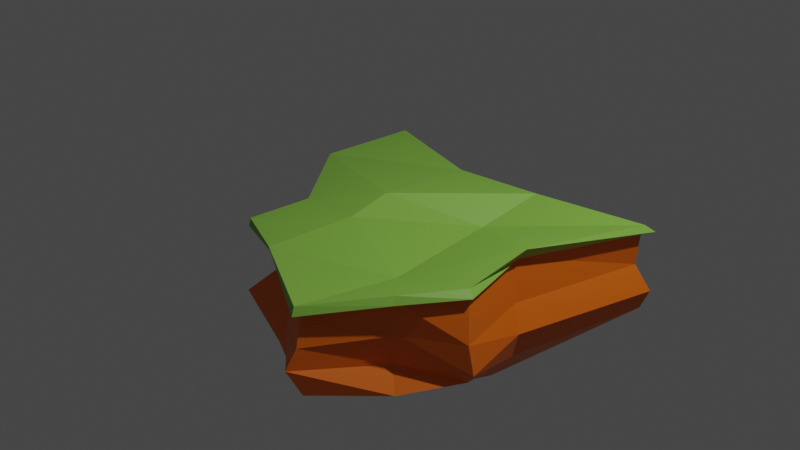 # Source: OneWeekChallenge_day_03.blend  (saved by Blender 3.3.6; exported with 4.5.12 LTS)
import bpy
from mathutils import Matrix  # noqa: F401  (used for matrix-valued properties, if any)

bpy.ops.wm.read_factory_settings(use_empty=True)
scene = bpy.context.scene
scene.name = 'Scene'

# ---- collections
col_collection = bpy.data.collections.new('Collection'); scene.collection.children.link(col_collection)

# ---- images (referenced by path relative to the original .blend; pixels are not part of the script)
import os
ASSET_DIR = os.environ.get("B2B_ASSET_DIR", "")  # directory of the original .blend (textures are referenced by path, not embedded)
HERE = os.path.dirname(os.path.abspath(__file__))  # packed textures are extracted next to this script under _unpacked/

def load_image(name, relpath, width, height, colorspace="sRGB"):
    """Load a texture the original file referenced (path relative to the .blend, or extracted next to this script)."""
    p = next((c for c in (os.path.join(HERE, relpath), os.path.join(ASSET_DIR, relpath)) if relpath and os.path.exists(c)), "")
    if p:
        img = bpy.data.images.load(p, check_existing=True)
        img.name = name
    else:  # same state as the original file: an image datablock whose file is absent (Cycles renders it pink)
        img = bpy.data.images.new(name, width, height)
        img.source = "FILE"
        img.filepath = "//" + (relpath or name)
    img.colorspace_settings.name = colorspace
    return img
img_pixel_color_map_png = load_image('pixel_color_map.png', '_unpacked/pixel_color_map.5290dd05.png', 7, 7, 'sRGB')

# ---- materials (node trees are filled in below, after node groups)
mat_basematerial = bpy.data.materials.new('BaseMaterial')
mat_basematerial.alpha_threshold = 0.0
mat_basematerial.use_transparent_shadow = False
mat_basematerial.roughness = 0.5
mat_basematerial.line_color = (0.0, 0.0, 0.0, 1.0)

# ---- node groups
ng_auto_smooth = bpy.data.node_groups.new('Auto Smooth', 'GeometryNodeTree')
_s = ng_auto_smooth.interface.new_socket(name='Geometry', in_out='OUTPUT', socket_type='NodeSocketGeometry')
_s = ng_auto_smooth.interface.new_socket(name='Geometry', in_out='INPUT', socket_type='NodeSocketGeometry')
_s = ng_auto_smooth.interface.new_socket(name='Angle', in_out='INPUT', socket_type='NodeSocketFloat')
_s.subtype = 'ANGLE'
_s.min_value = 0.0
_s.max_value = 3.142
ng_auto_smooth.is_modifier = True
_N = ng_auto_smooth.nodes; _L = ng_auto_smooth.links
n0 = _N.new('NodeGroupOutput'); n0.name = 'Group Output'; n0.location = (480, -100)
n1 = _N.new('NodeGroupInput'); n1.name = 'Group Input'; n1.location = (-420, -300)
n2 = _N.new('NodeGroupInput'); n2.name = 'Group Input.001'; n2.location = (-60, -100)
n3 = _N.new('GeometryNodeSetShadeSmooth'); n3.name = 'Set Shade Smooth'; n3.location = (120, -100)
n3.domain = 'EDGE'
n4 = _N.new('GeometryNodeSetShadeSmooth'); n4.name = 'Set Shade Smooth.001'; n4.location = (300, -100)
n5 = _N.new('GeometryNodeInputMeshEdgeAngle'); n5.name = 'Edge Angle'; n5.location = (-420, -220)
n6 = _N.new('GeometryNodeInputEdgeSmooth'); n6.name = 'Is Edge Smooth'; n6.location = (-60, -160)
n7 = _N.new('GeometryNodeInputShadeSmooth'); n7.name = 'Is Face Smooth'; n7.location = (-240, -340)
n8 = _N.new('FunctionNodeBooleanMath'); n8.name = 'Boolean Math'; n8.location = (-60, -220)
n9 = _N.new('FunctionNodeCompare'); n9.name = 'Compare'; n9.location = (-240, -180)
n9.operation = 'LESS_EQUAL'
_L.new(n5.outputs[0], n9.inputs[0])
_L.new(n4.outputs[0], n0.inputs[0])
_L.new(n1.outputs[1], n9.inputs[1])
_L.new(n9.outputs[0], n8.inputs[0])
_L.new(n7.outputs[0], n8.inputs[1])
_L.new(n2.outputs[0], n3.inputs[0])
_L.new(n6.outputs[0], n3.inputs[1])
_L.new(n3.outputs[0], n4.inputs[0])
_L.new(n8.outputs[0], n3.inputs[2])
n0.is_active_output = True

# ---- material node trees
mat_basematerial.use_nodes = True; mat_basematerial.node_tree.nodes.clear()
_N = mat_basematerial.node_tree.nodes; _L = mat_basematerial.node_tree.links
n0 = _N.new('ShaderNodeOutputMaterial'); n0.name = 'Material Output'; n0.location = (300, 300)
n1 = _N.new('ShaderNodeBsdfPrincipled'); n1.name = 'Principled BSDF'; n1.location = (10, 300)
n1.distribution = 'GGX'
n1.subsurface_method = 'RANDOM_WALK_SKIN'
n1.inputs[3].default_value = 1.45
n1.inputs[27].default_value = (0.0, 0.0, 0.0, 1.0)
n1.inputs[28].default_value = 1.0
n2 = _N.new('ShaderNodeMapping'); n2.name = 'Mapping'; n2.location = (-450, 260)
n3 = _N.new('ShaderNodeTexCoord'); n3.name = 'Texture Coordinate'; n3.location = (-630, 260)
n4 = _N.new('ShaderNodeTexImage'); n4.name = 'Image Texture'; n4.location = (-270, 260)
n4.image = img_pixel_color_map_png
n4.interpolation = 'Closest'
_L.new(n1.outputs[0], n0.inputs[0])
_L.new(n4.outputs[0], n1.inputs[0])
_L.new(n2.outputs[0], n4.inputs[0])
_L.new(n3.outputs[2], n2.inputs[0])
n0.is_active_output = True

# ---- world
world_world = bpy.data.worlds.new('World'); scene.world = world_world
world_world.use_nodes = True; world_world.node_tree.nodes.clear()
_N = world_world.node_tree.nodes; _L = world_world.node_tree.links
n0 = _N.new('ShaderNodeOutputWorld'); n0.name = 'World Output'; n0.location = (300, 300)
n1 = _N.new('ShaderNodeBackground'); n1.name = 'Background'; n1.location = (10, 300)
n1.inputs[0].default_value = (0.05088, 0.05088, 0.05088, 1.0)
_L.new(n1.outputs[0], n0.inputs[0])
n0.is_active_output = True
world_world.color = (0.05088, 0.05088, 0.05088)
world_world.use_sun_shadow = False
world_world.sun_shadow_jitter_overblur = 0.0

# ---- cameras
cam_camera = bpy.data.cameras.new('Camera')
cam_camera.clip_end = 100.0
cam_camera.ortho_scale = 7.314

# ---- lights
light_light = bpy.data.lights.new('Light', 'POINT')
light_light.transmission_factor = 0.0
light_light.energy = 1000.0
light_light.shadow_soft_size = 0.1
light_light.shadow_maximum_resolution = 0.006
light_light.use_absolute_resolution = True

# ---- meshes
me_plane = bpy.data.meshes.new('Plane')
me_plane.from_pydata([(-1.072, -1.07, -0.01269), (1.064, -1.055, -0.03213), (-1.721, 1.721, -0.002831), (1.752, 1.757, -0.03639), (-0.4387, -1.317, -0.01274), (0.6179, -1.848, -0.01261), (0.5112, 1.532, -0.034), (-0.4584, 1.385, -0.02137), (-1.8, 0.6029, -0.01288), (-1.035, -0.3423, -0.01648), (1.427, -0.4673, -0.03781), (1.321, 0.4415, -0.005676), (-0.3362, -0.3461, 0.02317), (-0.3878, 0.1807, 0.1002), (0.6203, -0.6154, -0.1964), (0.4341, 0.7826, -0.2041), (-1.036, -0.3424, -0.1131), (-1.084, -1.083, -0.106), (0.6291, -1.886, -0.1025), (1.09, -1.085, -0.1161), (1.24, 0.4197, -0.1297), (1.833, 1.834, -0.1117), (-0.4636, 1.398, -0.1131), (-1.589, 1.6, -0.132), (-0.4236, -1.272, -0.1224), (0.5283, 1.584, -0.1137), (1.038, -0.9827, -0.4937), (0.6021, -1.832, -0.4659), (-1.773, 0.5956, -0.1159), (1.495, -0.4948, -0.1123), (-0.7955, -0.9731, -0.5359), (-1.132, -0.254, -0.6303), (-0.933, -0.3004, -0.1399), (-1.005, -1.0, -0.1142), (0.5877, -1.746, -0.1111), (1.035, -1.023, -0.1171), (1.192, 0.4067, -0.1295), (1.731, 1.736, -0.1144), (-0.4478, 1.357, -0.1055), (-1.523, 1.539, -0.1283), (-0.4085, -1.228, -0.1155), (0.5124, 1.536, -0.1065), (0.9284, -0.9602, -0.8716), (0.5508, -1.932, -0.6889), (-1.719, 0.5808, -0.1077), (1.428, -0.4677, -0.1105), (-1.188, -1.076, -0.8987), (-1.033, -0.3252, -0.8377), (1.266, 0.369, -0.6004), (1.703, 1.729, -0.4939), (-0.3781, 1.024, -0.6336), (-1.498, 1.515, -0.5092), (-0.3833, -1.146, -0.6211), (0.5011, 1.411, -0.5137), (1.069, -1.061, -1.113), (0.5976, -1.78, -1.0), (-1.743, 0.5988, -0.5145), (1.508, -0.544, -0.581), (-1.033, -1.029, -1.012), (-1.006, -0.3302, -1.364), (1.386, 0.3128, -0.8799), (1.874, 1.794, -0.7673), (-0.5118, 1.464, -0.8579), (-1.634, 1.482, -0.805), (-0.3608, -1.169, -0.8145), (0.3845, 1.728, -0.8905), (-1.798, 0.5888, -0.7472), (1.541, -0.4973, -0.9243), (1.259, 0.4248, -1.228), (1.777, 1.78, -1.0), (-0.4496, 1.362, -1.066), (-1.625, 1.633, -1.0), (-0.422, -1.267, -1.111), (0.5155, 1.545, -1.009), (-0.8655, 0.676, -1.986), (0.6443, 0.78, -1.944), (-1.736, 0.5854, -1.0), (1.452, -0.4772, -1.044), (-0.4865, -0.6217, -1.677), (0.2069, -0.1883, -1.963)], [], [(15, 6, 3, 11), (8, 2, 7, 13), (13, 7, 6, 15), (4, 12, 14, 5), (12, 13, 15, 14), (0, 9, 12, 4), (9, 8, 13, 12), (5, 14, 10, 1), (14, 15, 11, 10), (25, 22, 38, 41), (16, 17, 33, 32), (23, 28, 44, 39), (22, 23, 39, 38), (29, 20, 36, 45), (21, 25, 41, 37), (20, 21, 37, 36), (19, 29, 45, 35), (24, 18, 34, 40), (4, 5, 18, 24), (1, 10, 29, 19), (11, 3, 21, 20), (3, 6, 25, 21), (10, 11, 20, 29), (7, 2, 23, 22), (2, 8, 28, 23), (9, 0, 17, 16), (6, 7, 22, 25), (0, 4, 24, 17), (8, 9, 16, 28), (5, 1, 19, 18), (34, 35, 26, 27), (44, 32, 31, 56), (33, 40, 52, 30), (41, 38, 50, 53), (32, 33, 30, 31), (39, 44, 56, 51), (38, 39, 51, 50), (45, 36, 48, 57), (37, 41, 53, 49), (17, 24, 40, 33), (28, 16, 32, 44), (18, 19, 35, 34), (27, 26, 42, 43), (56, 31, 47, 66), (30, 52, 64, 46), (53, 50, 62, 65), (31, 30, 46, 47), (51, 56, 66, 63), (50, 51, 63, 62), (57, 48, 60, 67), (49, 53, 65, 61), (40, 34, 27, 52), (35, 45, 57, 26), (36, 37, 49, 48), (43, 42, 54, 55), (66, 47, 59, 76), (46, 64, 72, 58), (65, 62, 70, 73), (47, 46, 58, 59), (63, 66, 76, 71), (62, 63, 71, 70), (67, 60, 68, 77), (61, 65, 73, 69), (52, 27, 43, 64), (26, 57, 67, 42), (48, 49, 61, 60), (75, 68, 69, 73), (76, 74, 70, 71), (74, 75, 73, 70), (72, 55, 79, 78), (78, 79, 75, 74), (58, 72, 78, 59), (59, 78, 74, 76), (55, 54, 77, 79), (79, 77, 68, 75), (64, 43, 55, 72), (42, 67, 77, 54), (60, 61, 69, 68)])
_uv = me_plane.uv_layers.new(name='UVMap')
_uv.uv.foreach_set('vector', [0.7369, 0.7369, 0.8369, 0.7369, 0.8369, 0.8369, 0.7369, 0.8369, 0.7369, 0.7369, 0.8369, 0.7369, 0.8369, 0.8369, 0.7369, 0.8369, 0.7369, 0.7369, 0.8369, 0.7369, 0.8369, 0.8369, 0.7369, 0.8369, 0.7369, 0.7369, 0.8369, 0.7369, 0.8369, 0.8369, 0.7369, 0.8369, 0.7369, 0.7369, 0.8369, 0.7369, 0.8369, 0.8369, 0.7369, 0.8369, 0.7369, 0.7369, 0.8369, 0.7369, 0.8369, 0.8369, 0.7369, 0.8369, 0.7369, 0.7369, 0.8369, 0.7369, 0.8369, 0.8369, 0.7369, 0.8369, 0.7369, 0.7369, 0.8369, 0.7369, 0.8369, 0.8369, 0.7369, 0.8369, 0.7369, 0.7369, 0.8369, 0.7369, 0.8369, 0.8369, 0.7369, 0.8369, 0.7352, 0.738, 0.8352, 0.738, 0.8352, 0.838, 0.7352, 0.838, 0.7352, 0.738, 0.8352, 0.738, 0.8352, 0.838, 0.7352, 0.838, 0.7352, 0.738, 0.8352, 0.738, 0.8352, 0.838, 0.7352, 0.838, 0.7352, 0.738, 0.8352, 0.738, 0.8352, 0.838, 0.7352, 0.838, 0.7352, 0.738, 0.8352, 0.738, 0.8352, 0.838, 0.7352, 0.838, 0.7352, 0.738, 0.8352, 0.738, 0.8352, 0.838, 0.7352, 0.838, 0.7352, 0.738, 0.8352, 0.738, 0.8352, 0.838, 0.7352, 0.838, 0.7352, 0.738, 0.8352, 0.738, 0.8352, 0.838, 0.7352, 0.838, 0.7352, 0.738, 0.8352, 0.738, 0.8352, 0.838, 0.7352, 0.838, 0.7369, 0.7369, 0.8369, 0.7369, 0.8369, 0.8369, 0.7369, 0.8369, 0.7369, 0.7369, 0.8369, 0.7369, 0.8369, 0.8369, 0.7369, 0.8369, 0.7369, 0.7369, 0.8369, 0.7369, 0.8369, 0.8369, 0.7369, 0.8369, 0.7369, 0.7369, 0.8369, 0.7369, 0.8369, 0.8369, 0.7369, 0.8369, 0.7369, 0.7369, 0.8369, 0.7369, 0.8369, 0.8369, 0.7369, 0.8369, 0.7369, 0.7369, 0.8369, 0.7369, 0.8369, 0.8369, 0.7369, 0.8369, 0.7369, 0.7369, 0.8369, 0.7369, 0.8369, 0.8369, 0.7369, 0.8369, 0.7369, 0.7369, 0.8369, 0.7369, 0.8369, 0.8369, 0.7369, 0.8369, 0.7369, 0.7369, 0.8369, 0.7369, 0.8369, 0.8369, 0.7369, 0.8369, 0.7369, 0.7369, 0.8369, 0.7369, 0.8369, 0.8369, 0.7369, 0.8369, 0.7369, 0.7369, 0.8369, 0.7369, 0.8369, 0.8369, 0.7369, 0.8369, 0.7369, 0.7369, 0.8369, 0.7369, 0.8369, 0.8369, 0.7369, 0.8369, 0.166, 0.1688, 0.266, 0.1688, 0.266, 0.2688, 0.166, 0.2688, 0.166, 0.1688, 0.266, 0.1688, 0.266, 0.2688, 0.166, 0.2688, 0.166, 0.1688, 0.266, 0.1688, 0.266, 0.2688, 0.166, 0.2688, 0.166, 0.1688, 0.266, 0.1688, 0.266, 0.2688, 0.166, 0.2688, 0.166, 0.1688, 0.266, 0.1688, 0.266, 0.2688, 0.166, 0.2688, 0.166, 0.1688, 0.266, 0.1688, 0.266, 0.2688, 0.166, 0.2688, 0.166, 0.1688, 0.266, 0.1688, 0.266, 0.2688, 0.166, 0.2688, 0.166, 0.1688, 0.266, 0.1688, 0.266, 0.2688, 0.166, 0.2688, 0.166, 0.1688, 0.266, 0.1688, 0.266, 0.2688, 0.166, 0.2688, 0.7352, 0.738, 0.8352, 0.738, 0.8352, 0.838, 0.7352, 0.838, 0.7352, 0.738, 0.8352, 0.738, 0.8352, 0.838, 0.7352, 0.838, 0.7352, 0.738, 0.8352, 0.738, 0.8352, 0.838, 0.7352, 0.838, 0.166, 0.1688, 0.266, 0.1688, 0.266, 0.2688, 0.166, 0.2688, 0.166, 0.1688, 0.266, 0.1688, 0.266, 0.2688, 0.166, 0.2688, 0.166, 0.1688, 0.266, 0.1688, 0.266, 0.2688, 0.166, 0.2688, 0.166, 0.1688, 0.266, 0.1688, 0.266, 0.2688, 0.166, 0.2688, 0.166, 0.1688, 0.266, 0.1688, 0.266, 0.2688, 0.166, 0.2688, 0.166, 0.1688, 0.266, 0.1688, 0.266, 0.2688, 0.166, 0.2688, 0.166, 0.1688, 0.266, 0.1688, 0.266, 0.2688, 0.166, 0.2688, 0.166, 0.1688, 0.266, 0.1688, 0.266, 0.2688, 0.166, 0.2688, 0.166, 0.1688, 0.266, 0.1688, 0.266, 0.2688, 0.166, 0.2688, 0.166, 0.1688, 0.266, 0.1688, 0.266, 0.2688, 0.166, 0.2688, 0.166, 0.1688, 0.266, 0.1688, 0.266, 0.2688, 0.166, 0.2688, 0.166, 0.1688, 0.266, 0.1688, 0.266, 0.2688, 0.166, 0.2688, 0.166, 0.1688, 0.266, 0.1688, 0.266, 0.2688, 0.166, 0.2688, 0.166, 0.1688, 0.266, 0.1688, 0.266, 0.2688, 0.166, 0.2688, 0.166, 0.1688, 0.266, 0.1688, 0.266, 0.2688, 0.166, 0.2688, 0.166, 0.1688, 0.266, 0.1688, 0.266, 0.2688, 0.166, 0.2688, 0.166, 0.1688, 0.266, 0.1688, 0.266, 0.2688, 0.166, 0.2688, 0.166, 0.1688, 0.266, 0.1688, 0.266, 0.2688, 0.166, 0.2688, 0.166, 0.1688, 0.266, 0.1688, 0.266, 0.2688, 0.166, 0.2688, 0.166, 0.1688, 0.266, 0.1688, 0.266, 0.2688, 0.166, 0.2688, 0.166, 0.1688, 0.266, 0.1688, 0.266, 0.2688, 0.166, 0.2688, 0.166, 0.1688, 0.266, 0.1688, 0.266, 0.2688, 0.166, 0.2688, 0.166, 0.1688, 0.266, 0.1688, 0.266, 0.2688, 0.166, 0.2688, 0.166, 0.1688, 0.266, 0.1688, 0.266, 0.2688, 0.166, 0.2688, 0.166, 0.1688, 0.266, 0.1688, 0.266, 0.2688, 0.166, 0.2688, 0.166, 0.1688, 0.266, 0.1688, 0.266, 0.2688, 0.166, 0.2688, 0.166, 0.1688, 0.266, 0.1688, 0.266, 0.2688, 0.166, 0.2688, 0.166, 0.1688, 0.266, 0.1688, 0.266, 0.2688, 0.166, 0.2688, 0.166, 0.1688, 0.266, 0.1688, 0.266, 0.2688, 0.166, 0.2688, 0.166, 0.1688, 0.266, 0.1688, 0.266, 0.2688, 0.166, 0.2688, 0.166, 0.1688, 0.266, 0.1688, 0.266, 0.2688, 0.166, 0.2688, 0.166, 0.1688, 0.266, 0.1688, 0.266, 0.2688, 0.166, 0.2688, 0.166, 0.1688, 0.266, 0.1688, 0.266, 0.2688, 0.166, 0.2688, 0.166, 0.1688, 0.266, 0.1688, 0.266, 0.2688, 0.166, 0.2688, 0.166, 0.1688, 0.266, 0.1688, 0.266, 0.2688, 0.166, 0.2688, 0.166, 0.1688, 0.266, 0.1688, 0.266, 0.2688, 0.166, 0.2688])
me_plane.materials.append(mat_basematerial)
me_plane.update()

# ---- objects
ob_light = bpy.data.objects.new('Light', light_light)
ob_camera = bpy.data.objects.new('Camera', cam_camera)
ob_plane = bpy.data.objects.new('Plane', me_plane)

# ---- transforms, parenting, visibility, modifiers, constraints
ob_light.location = (4.076, 1.005, 5.904)
ob_light.rotation_euler = (0.6503, 0.05522, 1.866)
ob_light.lock_rotations_4d = False
ob_light.empty_display_type = 'ARROWS'
ob_light.color = (0.0, 0.0, 0.0, 0.0)
ob_light.lineart.crease_threshold = 0.0
ob_camera.location = (7.359, -6.926, 4.958)
ob_camera.rotation_euler = (1.109, 0.0, 0.8149)
ob_camera.lock_rotations_4d = False
ob_camera.empty_display_type = 'ARROWS'
ob_camera.color = (0.0, 0.0, 0.0, 0.0)
ob_camera.display_type = 'WIRE'
ob_camera.lineart.crease_threshold = 0.0
ob_plane.location = (0.0, 0.0, 0.0)
_m = ob_plane.modifiers.new('Auto Smooth', 'NODES')
_m.node_group = ng_auto_smooth
_gi = [s.identifier for s in ng_auto_smooth.interface.items_tree if s.item_type == 'SOCKET' and s.in_out == 'INPUT']
_m[_gi[1]] = 0.5236  # Angle

# ---- collection membership
col_collection.objects.link(ob_light)
col_collection.objects.link(ob_camera)
col_collection.objects.link(ob_plane)

# ---- scene / render settings (as saved in the file)
scene.camera = ob_camera
scene.frame_start = 1; scene.frame_end = 250; scene.frame_set(1)
scene.render.engine = 'BLENDER_EEVEE_NEXT'
scene.cycles.sampling_pattern = 'TABULATED_SOBOL'
scene.cycles.use_light_tree = False
scene.view_settings.view_transform = 'Filmic'
bpy.context.view_layer.update()
